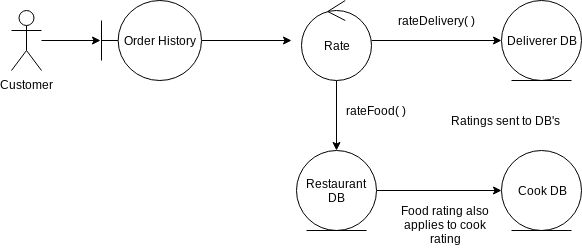

The diagram above was exported from draw.io. Its source (the exported page's mxGraphModel, read from the mxfile embedded in the PNG):
<mxGraphModel dx="868" dy="522" grid="1" gridSize="10" guides="1" tooltips="1" connect="1" arrows="1" fold="1" page="1" pageScale="1" pageWidth="850" pageHeight="1100" math="0" shadow="0">
  <root>
    <mxCell id="0" />
    <mxCell id="1" parent="0" />
    <mxCell id="HsIKJlToUriC8ugqoQZZ-8" style="edgeStyle=orthogonalEdgeStyle;rounded=0;orthogonalLoop=1;jettySize=auto;html=1;entryX=-0.008;entryY=0.502;entryDx=0;entryDy=0;entryPerimeter=0;" parent="1" source="HsIKJlToUriC8ugqoQZZ-1" target="HsIKJlToUriC8ugqoQZZ-2" edge="1">
      <mxGeometry relative="1" as="geometry" />
    </mxCell>
    <mxCell id="HsIKJlToUriC8ugqoQZZ-1" value="Customer" style="shape=umlActor;verticalLabelPosition=bottom;labelBackgroundColor=#ffffff;verticalAlign=top;html=1;" parent="1" vertex="1">
      <mxGeometry x="100" y="180" width="30" height="60" as="geometry" />
    </mxCell>
    <mxCell id="HsIKJlToUriC8ugqoQZZ-9" style="edgeStyle=orthogonalEdgeStyle;rounded=0;orthogonalLoop=1;jettySize=auto;html=1;" parent="1" source="HsIKJlToUriC8ugqoQZZ-2" edge="1">
      <mxGeometry relative="1" as="geometry">
        <mxPoint x="380" y="210" as="targetPoint" />
      </mxGeometry>
    </mxCell>
    <mxCell id="HsIKJlToUriC8ugqoQZZ-2" value="Order History" style="shape=umlBoundary;whiteSpace=wrap;html=1;" parent="1" vertex="1">
      <mxGeometry x="190" y="170" width="100" height="80" as="geometry" />
    </mxCell>
    <mxCell id="HsIKJlToUriC8ugqoQZZ-12" style="edgeStyle=orthogonalEdgeStyle;rounded=0;orthogonalLoop=1;jettySize=auto;html=1;entryX=0;entryY=0.5;entryDx=0;entryDy=0;" parent="1" source="HsIKJlToUriC8ugqoQZZ-4" target="HsIKJlToUriC8ugqoQZZ-6" edge="1">
      <mxGeometry relative="1" as="geometry" />
    </mxCell>
    <mxCell id="HsIKJlToUriC8ugqoQZZ-4" value="Restaurant DB" style="ellipse;shape=umlEntity;whiteSpace=wrap;html=1;" parent="1" vertex="1">
      <mxGeometry x="385" y="320" width="80" height="80" as="geometry" />
    </mxCell>
    <mxCell id="HsIKJlToUriC8ugqoQZZ-10" style="edgeStyle=orthogonalEdgeStyle;rounded=0;orthogonalLoop=1;jettySize=auto;html=1;entryX=0;entryY=0.5;entryDx=0;entryDy=0;" parent="1" source="HsIKJlToUriC8ugqoQZZ-5" target="HsIKJlToUriC8ugqoQZZ-7" edge="1">
      <mxGeometry relative="1" as="geometry" />
    </mxCell>
    <mxCell id="HsIKJlToUriC8ugqoQZZ-11" style="edgeStyle=orthogonalEdgeStyle;rounded=0;orthogonalLoop=1;jettySize=auto;html=1;entryX=0.5;entryY=0;entryDx=0;entryDy=0;" parent="1" source="HsIKJlToUriC8ugqoQZZ-5" target="HsIKJlToUriC8ugqoQZZ-4" edge="1">
      <mxGeometry relative="1" as="geometry" />
    </mxCell>
    <mxCell id="HsIKJlToUriC8ugqoQZZ-5" value="Rate" style="ellipse;shape=umlControl;whiteSpace=wrap;html=1;" parent="1" vertex="1">
      <mxGeometry x="390" y="170" width="70" height="80" as="geometry" />
    </mxCell>
    <mxCell id="HsIKJlToUriC8ugqoQZZ-6" value="Cook DB" style="ellipse;shape=umlEntity;whiteSpace=wrap;html=1;" parent="1" vertex="1">
      <mxGeometry x="590" y="320" width="80" height="80" as="geometry" />
    </mxCell>
    <mxCell id="HsIKJlToUriC8ugqoQZZ-7" value="Deliverer DB" style="ellipse;shape=umlEntity;whiteSpace=wrap;html=1;" parent="1" vertex="1">
      <mxGeometry x="590" y="170" width="80" height="80" as="geometry" />
    </mxCell>
    <mxCell id="HsIKJlToUriC8ugqoQZZ-13" value="rateDelivery( )" style="text;html=1;align=center;verticalAlign=middle;resizable=0;points=[];;autosize=1;" parent="1" vertex="1">
      <mxGeometry x="480" y="180" width="90" height="20" as="geometry" />
    </mxCell>
    <mxCell id="HsIKJlToUriC8ugqoQZZ-14" value="rateFood( )" style="text;html=1;align=center;verticalAlign=middle;resizable=0;points=[];;autosize=1;" parent="1" vertex="1">
      <mxGeometry x="430" y="270" width="70" height="20" as="geometry" />
    </mxCell>
    <mxCell id="HsIKJlToUriC8ugqoQZZ-15" value="Food rating also&lt;br&gt;applies to cook&lt;br&gt;rating" style="text;html=1;align=center;verticalAlign=middle;resizable=0;points=[];;autosize=1;" parent="1" vertex="1">
      <mxGeometry x="484" y="369" width="100" height="50" as="geometry" />
    </mxCell>
    <mxCell id="HsIKJlToUriC8ugqoQZZ-16" value="Ratings sent to DB's" style="text;html=1;align=center;verticalAlign=middle;resizable=0;points=[];;autosize=1;" parent="1" vertex="1">
      <mxGeometry x="534" y="280" width="120" height="20" as="geometry" />
    </mxCell>
  </root>
</mxGraphModel>